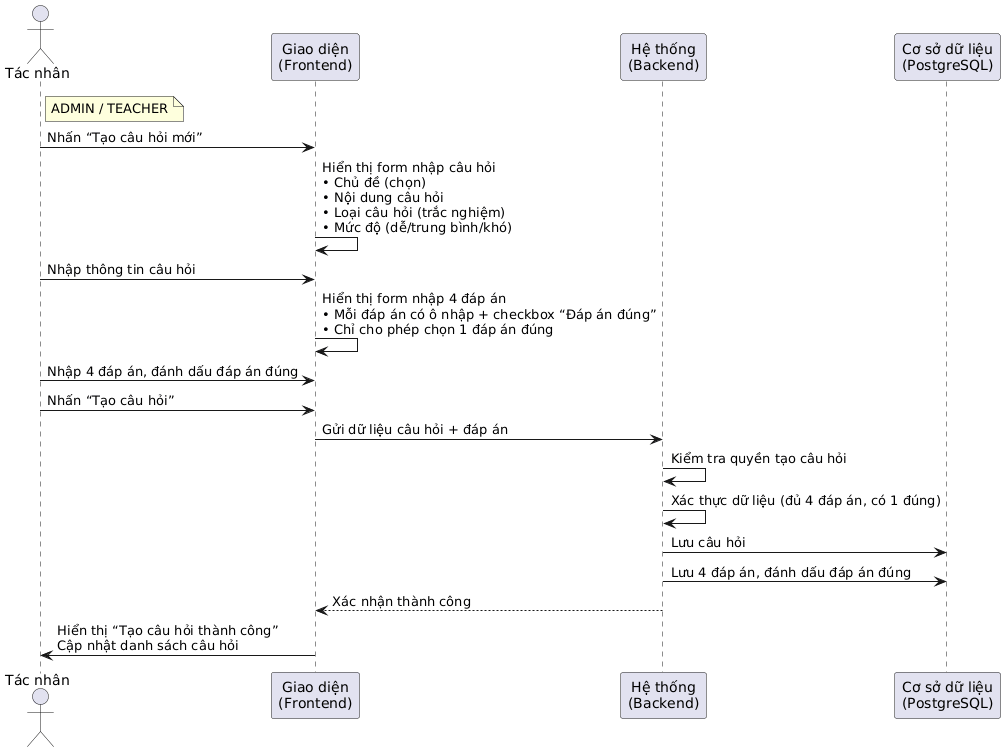

The diagram above was rendered by PlantUML. Its source (embedded in the PNG):
@startuml
actor "Tác nhân" as user
participant "Giao diện\n(Frontend)" as fe
participant "Hệ thống\n(Backend)" as be
participant "Cơ sở dữ liệu\n(PostgreSQL)" as db

note right of user: ADMIN / TEACHER

user -> fe: Nhấn “Tạo câu hỏi mới”
fe -> fe: Hiển thị form nhập câu hỏi\n• Chủ đề (chọn)\n• Nội dung câu hỏi\n• Loại câu hỏi (trắc nghiệm)\n• Mức độ (dễ/trung bình/khó)

user -> fe: Nhập thông tin câu hỏi
fe -> fe: Hiển thị form nhập 4 đáp án\n• Mỗi đáp án có ô nhập + checkbox “Đáp án đúng”\n• Chỉ cho phép chọn 1 đáp án đúng

user -> fe: Nhập 4 đáp án, đánh dấu đáp án đúng
user -> fe: Nhấn “Tạo câu hỏi”

fe -> be: Gửi dữ liệu câu hỏi + đáp án

be -> be: Kiểm tra quyền tạo câu hỏi
be -> be: Xác thực dữ liệu (đủ 4 đáp án, có 1 đúng)
be -> db: Lưu câu hỏi
be -> db: Lưu 4 đáp án, đánh dấu đáp án đúng
be --> fe: Xác nhận thành công

fe -> user: Hiển thị “Tạo câu hỏi thành công”\nCập nhật danh sách câu hỏi
@enduml